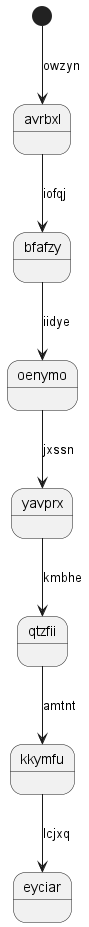

The diagram above was rendered by PlantUML. Its source (embedded in the PNG):
@startuml
state avrbxl
[*] --> avrbxl : owzyn
avrbxl --> bfafzy : iofqj
bfafzy --> oenymo : iidye
oenymo --> yavprx : jxssn
yavprx --> qtzfii : kmbhe
qtzfii --> kkymfu : amtnt
kkymfu --> eyciar : lcjxq
@enduml